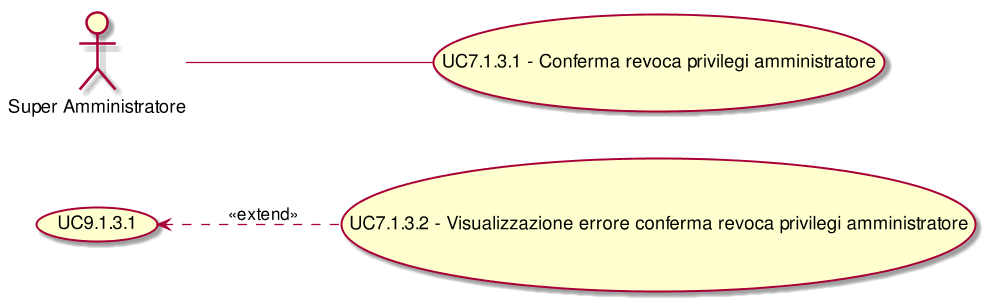

The diagram above was rendered by PlantUML. Its source (embedded in the PNG):
@startuml
scale 1000*1000
left to right direction
(UC9.1.3.1) <.. (UC7.1.3.2): <<extend>>
( UC7.1.3.1 - Conferma revoca privilegi amministratore ) as (UC7.1.3.1)
:Super Amministratore:--(UC7.1.3.1)
( UC7.1.3.2 - Visualizzazione errore conferma revoca privilegi amministratore ) as (UC7.1.3.2)
@enduml